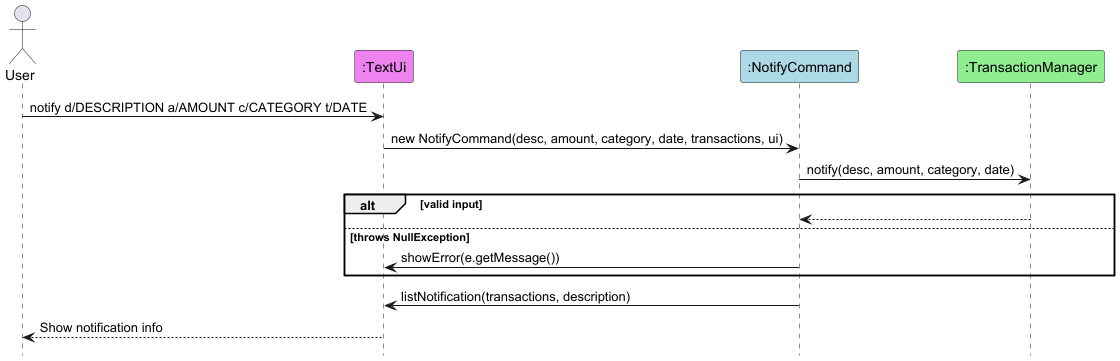

The diagram above was rendered by PlantUML. Its source (embedded in the PNG):
@startuml

hide footbox
skinparam sequenceReferenceBackgroundColor #f7807c

actor User

participant ":TextUi" as TextUi #EE82EE
participant ":NotifyCommand" as NotifyCommand #ADD8E6
participant ":TransactionManager" as TransactionManager #90EE90

User -> TextUi : notify d/DESCRIPTION a/AMOUNT c/CATEGORY t/DATE
TextUi -> NotifyCommand : new NotifyCommand(desc, amount, category, date, transactions, ui)

NotifyCommand -> TransactionManager : notify(desc, amount, category, date)

alt valid input
    return
else throws NullException
    NotifyCommand -> TextUi : showError(e.getMessage())
end

NotifyCommand -> TextUi : listNotification(transactions, description)

TextUi --> User : Show notification info

@enduml